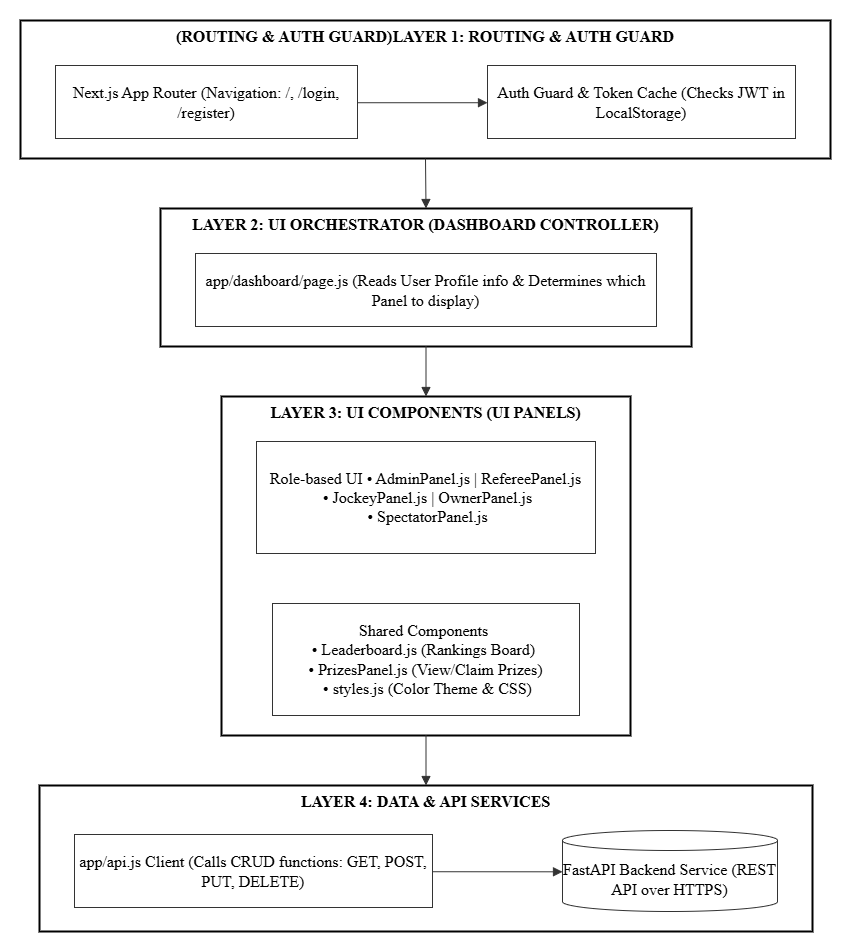

The diagram above was exported from draw.io. Its source (the exported page's mxGraphModel, read from the mxfile embedded in the PNG):
<mxGraphModel dx="2225" dy="1160" grid="1" gridSize="10" guides="1" tooltips="1" connect="1" arrows="1" fold="1" page="1" pageScale="1" pageWidth="827" pageHeight="1169" math="0" shadow="0">
  <root>
    <mxCell id="0" />
    <mxCell id="1" parent="0" />
    <UserObject label="" mermaidData="{&#10;  &quot;data&quot;: &quot;graph TB\n    %% Phong cách đơn sắc tối giản chuyên nghiệp cho báo cáo A4\n    classDef layerTitle fill:#ffffff,stroke:#000000,stroke-width:2px,font-weight:bold,color:#000000;\n    classDef compStyle fill:#ffffff,stroke:#333333,stroke-width:1px,color:#000000,font-size:11px;\n\n    %% TẦNG 1: ROUTING &amp; AUTH\n    subgraph FL1[\&quot;TẦNG 1: ĐỊNH TUYẾN &amp; BẢO MẬT (ROUTING &amp; AUTH GUARD)\&quot;]\n        direction LR\n        router[\&quot;📁 Next.js App Router&lt;br/&gt;(Điều hướng: /, /login, /register)\&quot;]\n        auth_guard[\&quot;🔒 Auth Guard &amp; Token Cache&lt;br/&gt;(Kiểm tra JWT trong LocalStorage)\&quot;]\n        router --&gt; auth_guard\n    end\n\n    %% TẦNG 2: CONTROLLER\n    subgraph FL2[\&quot;TẦNG 2: BỘ ĐIỀU PHỐI GIAO DIỆN (DASHBOARD CONTROLLER)\&quot;]\n        direction LR\n        dash_page[\&quot;📄 app/dashboard/page.js&lt;br/&gt;(Đọc thông tin User Profile &amp; Quyết định Panel hiển thị)\&quot;]\n    end\n\n    %% TẦNG 3: UI COMPONENTS\n    subgraph FL3[\&quot;TẦNG 3: CÁC THÀNH PHẦN GIAO DIỆN (UI PANELS)\&quot;]\n        direction LR\n        role_panels[\&quot;👥 Giao diện theo vai trò (Role-based)&lt;br/&gt;• AdminPanel.js | RefereePanel.js&lt;br/&gt;• JockeyPanel.js | OwnerPanel.js&lt;br/&gt;• SpectatorPanel.js\&quot;]\n        shared_panels[\&quot;📊 Thành phần dùng chung&lt;br/&gt;• Leaderboard.js (Bảng xếp hạng)&lt;br/&gt;• PrizesPanel.js (Xem/Nhận giải)&lt;br/&gt;• styles.js (Theme màu sắc &amp; CSS)\&quot;]\n    end\n\n    %% TẦNG 4: DATA FETCHING\n    subgraph FL4[\&quot;TẦNG 4: DỊCH VỤ TRUYỀN TẢI DỮ LIỆU (DATA &amp; API SERVICES)\&quot;]\n        direction LR\n        api_js[\&quot;🔌 app/api.js Client&lt;br/&gt;(Gọi hàm CRUD: GET, POST, PUT, DELETE)\&quot;]\n        backend_api[(\&quot;⚙ FastAPI Backend Service&lt;br/&gt;(REST API qua HTTPS)\&quot;)]\n        api_js --&gt; backend_api\n    end\n\n    %% LIÊN KẾT LIÊN TẦNG (Đi thẳng từ trên xuống)\n    FL1 --&gt; FL2\n    FL2 --&gt; FL3\n    FL3 --&gt; FL4\n\n    %% Áp dụng Style\n    class FL1,FL2,FL3,FL4 layerTitle;\n    class router,auth_guard,dash_page,role_panels,shared_panels,api_js,backend_api compStyle;\n\n\n&quot;,&#10;  &quot;config&quot;: null&#10;}" id="F9qBhFBxrHgisKY3Arvp-1">
      <mxCell connectable="0" parent="1" style="group;transparentBounds=1;editIcon=1;lockedGroup=0;groupPadding=20;fontFamily=Times New Roman;" vertex="1">
        <mxGeometry as="geometry" />
      </mxCell>
    </UserObject>
    <UserObject label=" (ROUTING &amp;amp; AUTH GUARD)LAYER 1: ROUTING &amp;amp; AUTH GUARD" mermaidId="n:FL1" mermaidBaseStyle="html=1;whiteSpace=wrap;strokeWidth=2;verticalAlign=top;fillColor=default;strokeColor=default;fontColor=default;fontFamily=Trebuchet MS,Verdana,Arial,sans-serif;fontSize=16;fontStyle=1;" mermaidBaseValue="TẦNG 1: ĐỊNH TUYẾN &amp; BẢO MẬT (ROUTING &amp; AUTH GUARD)" id="F9qBhFBxrHgisKY3Arvp-2">
      <mxCell parent="F9qBhFBxrHgisKY3Arvp-1" style="html=1;whiteSpace=wrap;strokeWidth=2;verticalAlign=top;fillColor=default;strokeColor=default;fontColor=default;fontFamily=Times New Roman;fontSize=16;fontStyle=1;" vertex="1">
        <mxGeometry height="138" width="810" x="40" y="40" as="geometry" />
      </mxCell>
    </UserObject>
    <UserObject label="Next.js App Router (Navigation: /, /login, /register)" mermaidId="n:router" mermaidBaseStyle="html=1;whiteSpace=wrap;strokeWidth=1;fillColor=default;strokeColor=#333333;fontColor=default;fontFamily=Trebuchet MS,Verdana,Arial,sans-serif;fontSize=16;" mermaidBaseValue="📁 Next.js App Router&#10;(Điều hướng: /, /login, /register)" id="F9qBhFBxrHgisKY3Arvp-3">
      <mxCell parent="F9qBhFBxrHgisKY3Arvp-2" style="html=1;whiteSpace=wrap;strokeWidth=1;fillColor=default;strokeColor=#333333;fontColor=default;fontFamily=Times New Roman;fontSize=16;" vertex="1">
        <mxGeometry height="73" width="302" x="35" y="45" as="geometry" />
      </mxCell>
    </UserObject>
    <UserObject label="Auth Guard &amp;amp; Token Cache (Checks JWT in LocalStorage)" mermaidId="n:auth_guard" mermaidBaseStyle="html=1;whiteSpace=wrap;strokeWidth=1;fillColor=default;strokeColor=#333333;fontColor=default;fontFamily=Trebuchet MS,Verdana,Arial,sans-serif;fontSize=16;" mermaidBaseValue="🔒 Auth Guard &amp; Token Cache&#10;(Kiểm tra JWT trong LocalStorage)" id="F9qBhFBxrHgisKY3Arvp-4">
      <mxCell parent="F9qBhFBxrHgisKY3Arvp-2" style="html=1;whiteSpace=wrap;strokeWidth=1;fillColor=default;strokeColor=#333333;fontColor=default;fontFamily=Times New Roman;fontSize=16;" vertex="1">
        <mxGeometry height="73" width="308" x="467" y="45" as="geometry" />
      </mxCell>
    </UserObject>
    <UserObject label="" mermaidId="e:router-&gt;auth_guard#0" mermaidBaseStyle="curved=1;startArrow=none;endArrow=block;endSize=7;strokeColor=light-dark(#333333,#cccccc);exitX=1;exitY=0.51;entryX=0;entryY=0.51;" mermaidBaseValue="" id="F9qBhFBxrHgisKY3Arvp-5">
      <mxCell edge="1" parent="F9qBhFBxrHgisKY3Arvp-2" source="F9qBhFBxrHgisKY3Arvp-3" style="curved=1;startArrow=none;endArrow=block;endSize=7;strokeColor=light-dark(#333333,#cccccc);exitX=1;exitY=0.51;entryX=0;entryY=0.51;rounded=0;fontFamily=Times New Roman;" target="F9qBhFBxrHgisKY3Arvp-4">
        <mxGeometry relative="1" as="geometry">
          <Array as="points" />
        </mxGeometry>
      </mxCell>
    </UserObject>
    <UserObject label="LAYER 2: UI ORCHESTRATOR (DASHBOARD CONTROLLER)" mermaidId="n:FL2" mermaidBaseStyle="html=1;whiteSpace=wrap;strokeWidth=2;verticalAlign=top;fillColor=default;strokeColor=default;fontColor=default;fontFamily=Trebuchet MS,Verdana,Arial,sans-serif;fontSize=16;fontStyle=1;" mermaidBaseValue="TẦNG 2: BỘ ĐIỀU PHỐI GIAO DIỆN (DASHBOARD CONTROLLER)" id="F9qBhFBxrHgisKY3Arvp-6">
      <mxCell parent="F9qBhFBxrHgisKY3Arvp-1" style="html=1;whiteSpace=wrap;strokeWidth=2;verticalAlign=top;fillColor=default;strokeColor=default;fontColor=default;fontFamily=Times New Roman;fontSize=16;fontStyle=1;" vertex="1">
        <mxGeometry height="138" width="531" x="180" y="228" as="geometry" />
      </mxCell>
    </UserObject>
    <UserObject label="app/dashboard/page.js (Reads User Profile info &amp;amp; Determines which Panel to display)" mermaidId="n:dash_page" mermaidBaseStyle="html=1;whiteSpace=wrap;strokeWidth=1;fillColor=default;strokeColor=#333333;fontColor=default;fontFamily=Trebuchet MS,Verdana,Arial,sans-serif;fontSize=16;" mermaidBaseValue="📄 app/dashboard/page.js&#10;(Đọc thông tin User Profile &amp; Quyết định Panel hiển thị)" id="F9qBhFBxrHgisKY3Arvp-7">
      <mxCell parent="F9qBhFBxrHgisKY3Arvp-6" style="html=1;whiteSpace=wrap;strokeWidth=1;fillColor=default;strokeColor=#333333;fontColor=default;fontFamily=Times New Roman;fontSize=16;" vertex="1">
        <mxGeometry height="73" width="461" x="35" y="45" as="geometry" />
      </mxCell>
    </UserObject>
    <UserObject label="LAYER 3: UI COMPONENTS (UI PANELS)" mermaidId="n:FL3" mermaidBaseStyle="html=1;whiteSpace=wrap;strokeWidth=2;verticalAlign=top;fillColor=default;strokeColor=default;fontColor=default;fontFamily=Trebuchet MS,Verdana,Arial,sans-serif;fontSize=16;fontStyle=1;" mermaidBaseValue="TẦNG 3: CÁC THÀNH PHẦN GIAO DIỆN (UI PANELS)" id="F9qBhFBxrHgisKY3Arvp-8">
      <mxCell parent="F9qBhFBxrHgisKY3Arvp-1" style="html=1;whiteSpace=wrap;strokeWidth=2;verticalAlign=top;fillColor=default;strokeColor=default;fontColor=default;fontFamily=Times New Roman;fontSize=16;fontStyle=1;" vertex="1">
        <mxGeometry height="339" width="409" x="241" y="416" as="geometry" />
      </mxCell>
    </UserObject>
    <UserObject label="Role-based UI • AdminPanel.js | RefereePanel.js&lt;div&gt;&amp;nbsp;• JockeyPanel.js | OwnerPanel.js&lt;/div&gt;&lt;div&gt;&amp;nbsp;• SpectatorPanel.js&lt;/div&gt;" mermaidId="n:role_panels" mermaidBaseStyle="html=1;whiteSpace=wrap;strokeWidth=1;fillColor=default;strokeColor=#333333;fontColor=default;fontFamily=Trebuchet MS,Verdana,Arial,sans-serif;fontSize=16;" mermaidBaseValue="👥 Giao diện theo vai trò (Role-based)&#10;• AdminPanel.js | RefereePanel.js&#10;• JockeyPanel.js | OwnerPanel.js&#10;• SpectatorPanel.js" id="F9qBhFBxrHgisKY3Arvp-9">
      <mxCell parent="F9qBhFBxrHgisKY3Arvp-8" style="html=1;whiteSpace=wrap;strokeWidth=1;fillColor=default;strokeColor=#333333;fontColor=default;fontFamily=Times New Roman;fontSize=16;" vertex="1">
        <mxGeometry height="112" width="339" x="35" y="45" as="geometry" />
      </mxCell>
    </UserObject>
    <UserObject label="Shared Components&amp;nbsp;&lt;div&gt;• Leaderboard.js (Rankings Board)&amp;nbsp;&lt;/div&gt;&lt;div&gt;• PrizesPanel.js (View/Claim Prizes)&lt;/div&gt;&lt;div&gt;&amp;nbsp;• styles.js (Color Theme &amp;amp; CSS)&lt;/div&gt;" mermaidId="n:shared_panels" mermaidBaseStyle="html=1;whiteSpace=wrap;strokeWidth=1;fillColor=default;strokeColor=#333333;fontColor=default;fontFamily=Trebuchet MS,Verdana,Arial,sans-serif;fontSize=16;" mermaidBaseValue="📊 Thành phần dùng chung&#10;• Leaderboard.js (Bảng xếp hạng)&#10;• PrizesPanel.js (Xem/Nhận giải)&#10;• styles.js (Theme màu sắc &amp; CSS)" id="F9qBhFBxrHgisKY3Arvp-10">
      <mxCell parent="F9qBhFBxrHgisKY3Arvp-8" style="html=1;whiteSpace=wrap;strokeWidth=1;fillColor=default;strokeColor=#333333;fontColor=default;fontFamily=Times New Roman;fontSize=16;" vertex="1">
        <mxGeometry height="112" width="307" x="51" y="207" as="geometry" />
      </mxCell>
    </UserObject>
    <UserObject label="LAYER 4: DATA &amp;amp; API SERVICES" mermaidId="n:FL4" mermaidBaseStyle="html=1;whiteSpace=wrap;strokeWidth=2;verticalAlign=top;fillColor=default;strokeColor=default;fontColor=default;fontFamily=Trebuchet MS,Verdana,Arial,sans-serif;fontSize=16;fontStyle=1;" mermaidBaseValue="TẦNG 4: DỊCH VỤ TRUYỀN TẢI DỮ LIỆU (DATA &amp; API SERVICES)" id="F9qBhFBxrHgisKY3Arvp-11">
      <mxCell parent="F9qBhFBxrHgisKY3Arvp-1" style="html=1;whiteSpace=wrap;strokeWidth=2;verticalAlign=top;fillColor=default;strokeColor=default;fontColor=default;fontFamily=Times New Roman;fontSize=16;fontStyle=1;" vertex="1">
        <mxGeometry height="146" width="773" x="59" y="805" as="geometry" />
      </mxCell>
    </UserObject>
    <UserObject label="app/api.js Client (Calls CRUD functions: GET, POST, PUT, DELETE)" mermaidId="n:api_js" mermaidBaseStyle="html=1;whiteSpace=wrap;strokeWidth=1;fillColor=default;strokeColor=#333333;fontColor=default;fontFamily=Trebuchet MS,Verdana,Arial,sans-serif;fontSize=16;" mermaidBaseValue="🔌 app/api.js Client&#10;(Gọi hàm CRUD: GET, POST, PUT, DELETE)" id="F9qBhFBxrHgisKY3Arvp-12">
      <mxCell parent="F9qBhFBxrHgisKY3Arvp-11" style="html=1;whiteSpace=wrap;strokeWidth=1;fillColor=default;strokeColor=#333333;fontColor=default;fontFamily=Times New Roman;fontSize=16;" vertex="1">
        <mxGeometry height="73" width="358" x="35" y="49" as="geometry" />
      </mxCell>
    </UserObject>
    <UserObject label="FastAPI Backend Service (REST API over HTTPS)" mermaidId="n:backend_api" mermaidBaseStyle="html=1;shape=cylinder3;boundedLbl=1;backgroundOutline=1;size=10;strokeWidth=1;whiteSpace=wrap;fillColor=default;strokeColor=#333333;fontColor=default;fontFamily=Trebuchet MS,Verdana,Arial,sans-serif;fontSize=16;" mermaidBaseValue="⚙ FastAPI Backend Service&#10;(REST API qua HTTPS)" id="F9qBhFBxrHgisKY3Arvp-13">
      <mxCell parent="F9qBhFBxrHgisKY3Arvp-11" style="html=1;shape=cylinder3;boundedLbl=1;backgroundOutline=1;size=10;strokeWidth=1;whiteSpace=wrap;fillColor=default;strokeColor=#333333;fontColor=default;fontFamily=Times New Roman;fontSize=16;" vertex="1">
        <mxGeometry height="81" width="215" x="523" y="45" as="geometry" />
      </mxCell>
    </UserObject>
    <UserObject label="" mermaidId="e:api_js-&gt;backend_api#0" mermaidBaseStyle="curved=1;startArrow=none;endArrow=block;endSize=7;strokeColor=light-dark(#333333,#cccccc);exitX=1;exitY=0.51;entryX=0;entryY=0.51;" mermaidBaseValue="" id="F9qBhFBxrHgisKY3Arvp-14">
      <mxCell edge="1" parent="F9qBhFBxrHgisKY3Arvp-11" source="F9qBhFBxrHgisKY3Arvp-12" style="curved=1;startArrow=none;endArrow=block;endSize=7;strokeColor=light-dark(#333333,#cccccc);exitX=1;exitY=0.51;entryX=0;entryY=0.51;rounded=0;fontFamily=Times New Roman;" target="F9qBhFBxrHgisKY3Arvp-13">
        <mxGeometry relative="1" as="geometry">
          <Array as="points" />
        </mxGeometry>
      </mxCell>
    </UserObject>
    <UserObject label="" mermaidId="e:FL1-&gt;FL2#0" mermaidBaseStyle="curved=1;startArrow=none;endArrow=block;endSize=7;curved=1;strokeColor=light-dark(#333333,#cccccc);exitX=0.5;exitY=1;entryX=0.5;entryY=0;" mermaidBaseValue="" id="F9qBhFBxrHgisKY3Arvp-15">
      <mxCell edge="1" parent="F9qBhFBxrHgisKY3Arvp-1" source="F9qBhFBxrHgisKY3Arvp-2" style="curved=1;startArrow=none;endArrow=block;endSize=7;strokeColor=light-dark(#333333,#cccccc);exitX=0.5;exitY=1;entryX=0.5;entryY=0;rounded=0;fontFamily=Times New Roman;" target="F9qBhFBxrHgisKY3Arvp-6">
        <mxGeometry relative="1" as="geometry">
          <Array as="points" />
        </mxGeometry>
      </mxCell>
    </UserObject>
    <UserObject label="" mermaidId="e:FL2-&gt;FL3#0" mermaidBaseStyle="curved=1;startArrow=none;endArrow=block;endSize=7;curved=1;strokeColor=light-dark(#333333,#cccccc);exitX=0.5;exitY=1;entryX=0.5;entryY=0;" mermaidBaseValue="" id="F9qBhFBxrHgisKY3Arvp-16">
      <mxCell edge="1" parent="F9qBhFBxrHgisKY3Arvp-1" source="F9qBhFBxrHgisKY3Arvp-6" style="curved=1;startArrow=none;endArrow=block;endSize=7;strokeColor=light-dark(#333333,#cccccc);exitX=0.5;exitY=1;entryX=0.5;entryY=0;rounded=0;fontFamily=Times New Roman;" target="F9qBhFBxrHgisKY3Arvp-8">
        <mxGeometry relative="1" as="geometry">
          <Array as="points" />
        </mxGeometry>
      </mxCell>
    </UserObject>
    <UserObject label="" mermaidId="e:FL3-&gt;FL4#0" mermaidBaseStyle="curved=1;startArrow=none;endArrow=block;endSize=7;curved=1;strokeColor=light-dark(#333333,#cccccc);exitX=0.5;exitY=1;entryX=0.5;entryY=0;" mermaidBaseValue="" id="F9qBhFBxrHgisKY3Arvp-17">
      <mxCell edge="1" parent="F9qBhFBxrHgisKY3Arvp-1" source="F9qBhFBxrHgisKY3Arvp-8" style="curved=1;startArrow=none;endArrow=block;endSize=7;strokeColor=light-dark(#333333,#cccccc);exitX=0.5;exitY=1;entryX=0.5;entryY=0;rounded=0;fontFamily=Times New Roman;" target="F9qBhFBxrHgisKY3Arvp-11">
        <mxGeometry relative="1" as="geometry">
          <Array as="points" />
        </mxGeometry>
      </mxCell>
    </UserObject>
  </root>
</mxGraphModel>